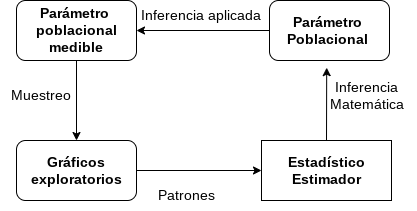

The diagram above was exported from draw.io. Its source (the exported page's mxGraphModel, read from the mxfile embedded in the PNG):
<mxGraphModel dx="1022" dy="460" grid="1" gridSize="10" guides="1" tooltips="1" connect="1" arrows="1" fold="1" page="1" pageScale="1" pageWidth="827" pageHeight="1169" math="0" shadow="0">
  <root>
    <mxCell id="0" />
    <mxCell id="1" parent="0" />
    <mxCell id="KXyf3aHQB8TE_jG53fYk-1" value="&lt;font style=&quot;font-size: 14px;&quot;&gt;&lt;b&gt;Parámetro&amp;nbsp;&lt;br&gt;poblacional&lt;br&gt;medible&lt;/b&gt;&lt;/font&gt;" style="rounded=1;whiteSpace=wrap;html=1;" parent="1" vertex="1">
      <mxGeometry x="350" y="210" width="120" height="60" as="geometry" />
    </mxCell>
    <mxCell id="KXyf3aHQB8TE_jG53fYk-2" value="&lt;font style=&quot;font-size: 14px;&quot;&gt;&lt;b&gt;Parámetro&amp;nbsp;&lt;br&gt;Poblacional&lt;/b&gt;&lt;/font&gt;&amp;nbsp;" style="rounded=1;whiteSpace=wrap;html=1;" parent="1" vertex="1">
      <mxGeometry x="603" y="210" width="120" height="60" as="geometry" />
    </mxCell>
    <mxCell id="KXyf3aHQB8TE_jG53fYk-4" value="" style="endArrow=classic;html=1;rounded=0;" parent="1" target="KXyf3aHQB8TE_jG53fYk-7" edge="1">
      <mxGeometry width="50" height="50" relative="1" as="geometry">
        <mxPoint x="410" y="270" as="sourcePoint" />
        <mxPoint x="340" y="330" as="targetPoint" />
      </mxGeometry>
    </mxCell>
    <mxCell id="KXyf3aHQB8TE_jG53fYk-5" value="" style="endArrow=classic;html=1;rounded=0;startArrow=none;entryX=0.102;entryY=-0.057;entryDx=0;entryDy=0;entryPerimeter=0;exitX=0.5;exitY=0;exitDx=0;exitDy=0;" parent="1" source="KXyf3aHQB8TE_jG53fYk-3" target="KXyf3aHQB8TE_jG53fYk-13" edge="1">
      <mxGeometry width="50" height="50" relative="1" as="geometry">
        <mxPoint x="600" y="380" as="sourcePoint" />
        <mxPoint x="660" y="290" as="targetPoint" />
      </mxGeometry>
    </mxCell>
    <mxCell id="KXyf3aHQB8TE_jG53fYk-3" value="&lt;b&gt;&lt;font style=&quot;font-size: 14px;&quot;&gt;Estadístico&lt;br&gt;Estimador&lt;/font&gt;&lt;/b&gt;" style="rounded=0;whiteSpace=wrap;html=1;" parent="1" vertex="1">
      <mxGeometry x="595" y="350" width="130" height="60" as="geometry" />
    </mxCell>
    <mxCell id="KXyf3aHQB8TE_jG53fYk-7" value="&lt;font style=&quot;font-size: 14px;&quot;&gt;&lt;b&gt;Gráficos&lt;br&gt;exploratorios&lt;/b&gt;&lt;/font&gt;" style="rounded=1;whiteSpace=wrap;html=1;" parent="1" vertex="1">
      <mxGeometry x="350" y="350" width="120" height="60" as="geometry" />
    </mxCell>
    <mxCell id="KXyf3aHQB8TE_jG53fYk-9" value="" style="endArrow=classic;html=1;rounded=0;fontSize=14;entryX=1;entryY=0.5;entryDx=0;entryDy=0;exitX=0;exitY=0.5;exitDx=0;exitDy=0;" parent="1" source="KXyf3aHQB8TE_jG53fYk-2" target="KXyf3aHQB8TE_jG53fYk-1" edge="1">
      <mxGeometry width="50" height="50" relative="1" as="geometry">
        <mxPoint x="590" y="250" as="sourcePoint" />
        <mxPoint x="640" y="200" as="targetPoint" />
      </mxGeometry>
    </mxCell>
    <mxCell id="KXyf3aHQB8TE_jG53fYk-10" value="" style="endArrow=classic;html=1;rounded=0;fontSize=14;entryX=0;entryY=0.5;entryDx=0;entryDy=0;" parent="1" target="KXyf3aHQB8TE_jG53fYk-3" edge="1">
      <mxGeometry width="50" height="50" relative="1" as="geometry">
        <mxPoint x="470" y="380" as="sourcePoint" />
        <mxPoint x="520" y="330" as="targetPoint" />
      </mxGeometry>
    </mxCell>
    <mxCell id="KXyf3aHQB8TE_jG53fYk-11" value="Muestreo" style="text;html=1;align=center;verticalAlign=middle;resizable=0;points=[];autosize=1;strokeColor=none;fillColor=none;fontSize=14;" parent="1" vertex="1">
      <mxGeometry x="334" y="290" width="80" height="30" as="geometry" />
    </mxCell>
    <mxCell id="KXyf3aHQB8TE_jG53fYk-12" value="Patrones" style="text;html=1;align=center;verticalAlign=middle;resizable=0;points=[];autosize=1;strokeColor=none;fillColor=none;fontSize=14;" parent="1" vertex="1">
      <mxGeometry x="480" y="390" width="80" height="30" as="geometry" />
    </mxCell>
    <mxCell id="KXyf3aHQB8TE_jG53fYk-13" value="Inferencia&lt;br&gt;Matemática" style="text;html=1;align=center;verticalAlign=middle;resizable=0;points=[];autosize=1;strokeColor=none;fillColor=none;fontSize=14;" parent="1" vertex="1">
      <mxGeometry x="650" y="280" width="100" height="50" as="geometry" />
    </mxCell>
    <mxCell id="KXyf3aHQB8TE_jG53fYk-14" value="Inferencia aplicada" style="text;html=1;align=center;verticalAlign=middle;resizable=0;points=[];autosize=1;strokeColor=none;fillColor=none;fontSize=14;" parent="1" vertex="1">
      <mxGeometry x="464" y="210" width="140" height="30" as="geometry" />
    </mxCell>
  </root>
</mxGraphModel>